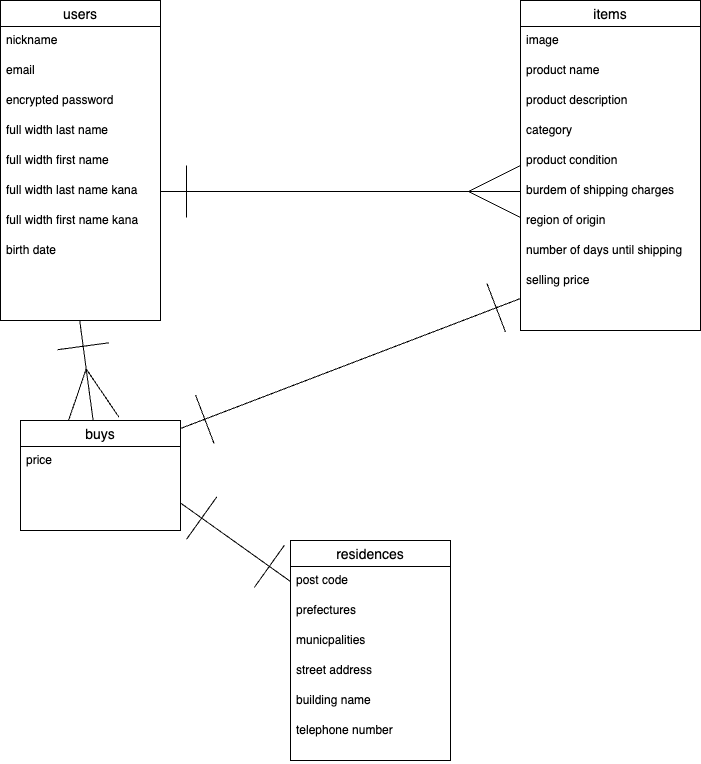

The diagram above was exported from draw.io. Its source (the exported page's mxGraphModel, read from the mxfile embedded in the PNG):
<mxGraphModel dx="1030" dy="1110" grid="1" gridSize="10" guides="1" tooltips="1" connect="1" arrows="1" fold="1" page="1" pageScale="1" pageWidth="827" pageHeight="1169" math="0" shadow="0">
  <root>
    <mxCell id="0" />
    <mxCell id="1" parent="0" />
    <mxCell id="2" value="users" style="swimlane;fontStyle=0;childLayout=stackLayout;horizontal=1;startSize=26;horizontalStack=0;resizeParent=1;resizeParentMax=0;resizeLast=0;collapsible=1;marginBottom=0;align=center;fontSize=14;" vertex="1" parent="1">
      <mxGeometry x="20" y="120" width="160" height="320" as="geometry" />
    </mxCell>
    <mxCell id="3" value="nickname" style="text;strokeColor=none;fillColor=none;spacingLeft=4;spacingRight=4;overflow=hidden;rotatable=0;points=[[0,0.5],[1,0.5]];portConstraint=eastwest;fontSize=12;" vertex="1" parent="2">
      <mxGeometry y="26" width="160" height="30" as="geometry" />
    </mxCell>
    <mxCell id="4" value="email" style="text;strokeColor=none;fillColor=none;spacingLeft=4;spacingRight=4;overflow=hidden;rotatable=0;points=[[0,0.5],[1,0.5]];portConstraint=eastwest;fontSize=12;" vertex="1" parent="2">
      <mxGeometry y="56" width="160" height="30" as="geometry" />
    </mxCell>
    <mxCell id="19" value="encrypted password" style="text;strokeColor=none;fillColor=none;spacingLeft=4;spacingRight=4;overflow=hidden;rotatable=0;points=[[0,0.5],[1,0.5]];portConstraint=eastwest;fontSize=12;" vertex="1" parent="2">
      <mxGeometry y="86" width="160" height="30" as="geometry" />
    </mxCell>
    <mxCell id="21" value="full width last name" style="text;strokeColor=none;fillColor=none;spacingLeft=4;spacingRight=4;overflow=hidden;rotatable=0;points=[[0,0.5],[1,0.5]];portConstraint=eastwest;fontSize=12;" vertex="1" parent="2">
      <mxGeometry y="116" width="160" height="30" as="geometry" />
    </mxCell>
    <mxCell id="67" value="full width first name" style="text;strokeColor=none;fillColor=none;spacingLeft=4;spacingRight=4;overflow=hidden;rotatable=0;points=[[0,0.5],[1,0.5]];portConstraint=eastwest;fontSize=12;" vertex="1" parent="2">
      <mxGeometry y="146" width="160" height="30" as="geometry" />
    </mxCell>
    <mxCell id="22" value="full width last name kana" style="text;strokeColor=none;fillColor=none;spacingLeft=4;spacingRight=4;overflow=hidden;rotatable=0;points=[[0,0.5],[1,0.5]];portConstraint=eastwest;fontSize=12;" vertex="1" parent="2">
      <mxGeometry y="176" width="160" height="30" as="geometry" />
    </mxCell>
    <mxCell id="69" value="full width first name kana" style="text;strokeColor=none;fillColor=none;spacingLeft=4;spacingRight=4;overflow=hidden;rotatable=0;points=[[0,0.5],[1,0.5]];portConstraint=eastwest;fontSize=12;" vertex="1" parent="2">
      <mxGeometry y="206" width="160" height="30" as="geometry" />
    </mxCell>
    <mxCell id="5" value="birth date" style="text;strokeColor=none;fillColor=none;spacingLeft=4;spacingRight=4;overflow=hidden;rotatable=0;points=[[0,0.5],[1,0.5]];portConstraint=eastwest;fontSize=12;" vertex="1" parent="2">
      <mxGeometry y="236" width="160" height="84" as="geometry" />
    </mxCell>
    <mxCell id="23" value="items" style="swimlane;fontStyle=0;childLayout=stackLayout;horizontal=1;startSize=26;horizontalStack=0;resizeParent=1;resizeParentMax=0;resizeLast=0;collapsible=1;marginBottom=0;align=center;fontSize=14;" vertex="1" parent="1">
      <mxGeometry x="540" y="120" width="180" height="330" as="geometry" />
    </mxCell>
    <mxCell id="24" value="image" style="text;strokeColor=none;fillColor=none;spacingLeft=4;spacingRight=4;overflow=hidden;rotatable=0;points=[[0,0.5],[1,0.5]];portConstraint=eastwest;fontSize=12;" vertex="1" parent="23">
      <mxGeometry y="26" width="180" height="30" as="geometry" />
    </mxCell>
    <mxCell id="25" value="product name" style="text;strokeColor=none;fillColor=none;spacingLeft=4;spacingRight=4;overflow=hidden;rotatable=0;points=[[0,0.5],[1,0.5]];portConstraint=eastwest;fontSize=12;" vertex="1" parent="23">
      <mxGeometry y="56" width="180" height="30" as="geometry" />
    </mxCell>
    <mxCell id="37" value="product description" style="text;strokeColor=none;fillColor=none;spacingLeft=4;spacingRight=4;overflow=hidden;rotatable=0;points=[[0,0.5],[1,0.5]];portConstraint=eastwest;fontSize=12;" vertex="1" parent="23">
      <mxGeometry y="86" width="180" height="30" as="geometry" />
    </mxCell>
    <mxCell id="27" value="category" style="text;strokeColor=none;fillColor=none;spacingLeft=4;spacingRight=4;overflow=hidden;rotatable=0;points=[[0,0.5],[1,0.5]];portConstraint=eastwest;fontSize=12;" vertex="1" parent="23">
      <mxGeometry y="116" width="180" height="30" as="geometry" />
    </mxCell>
    <mxCell id="28" value="product condition" style="text;strokeColor=none;fillColor=none;spacingLeft=4;spacingRight=4;overflow=hidden;rotatable=0;points=[[0,0.5],[1,0.5]];portConstraint=eastwest;fontSize=12;" vertex="1" parent="23">
      <mxGeometry y="146" width="180" height="30" as="geometry" />
    </mxCell>
    <mxCell id="29" value="burdem of shipping charges" style="text;strokeColor=none;fillColor=none;spacingLeft=4;spacingRight=4;overflow=hidden;rotatable=0;points=[[0,0.5],[1,0.5]];portConstraint=eastwest;fontSize=12;" vertex="1" parent="23">
      <mxGeometry y="176" width="180" height="30" as="geometry" />
    </mxCell>
    <mxCell id="30" value="region of origin" style="text;strokeColor=none;fillColor=none;spacingLeft=4;spacingRight=4;overflow=hidden;rotatable=0;points=[[0,0.5],[1,0.5]];portConstraint=eastwest;fontSize=12;" vertex="1" parent="23">
      <mxGeometry y="206" width="180" height="30" as="geometry" />
    </mxCell>
    <mxCell id="42" value="number of days until shipping" style="text;strokeColor=none;fillColor=none;spacingLeft=4;spacingRight=4;overflow=hidden;rotatable=0;points=[[0,0.5],[1,0.5]];portConstraint=eastwest;fontSize=12;" vertex="1" parent="23">
      <mxGeometry y="236" width="180" height="30" as="geometry" />
    </mxCell>
    <mxCell id="31" value="selling price" style="text;strokeColor=none;fillColor=none;spacingLeft=4;spacingRight=4;overflow=hidden;rotatable=0;points=[[0,0.5],[1,0.5]];portConstraint=eastwest;fontSize=12;" vertex="1" parent="23">
      <mxGeometry y="266" width="180" height="64" as="geometry" />
    </mxCell>
    <mxCell id="33" style="edgeStyle=none;html=1;endArrow=ERmany;endFill=0;startArrow=ERone;startFill=0;exitX=1;exitY=0.5;exitDx=0;exitDy=0;jumpSize=15;startSize=50;endSize=50;" edge="1" parent="1" source="22" target="29">
      <mxGeometry relative="1" as="geometry">
        <mxPoint x="210" y="311" as="sourcePoint" />
      </mxGeometry>
    </mxCell>
    <mxCell id="56" style="edgeStyle=none;html=1;exitX=1;exitY=0.75;exitDx=0;exitDy=0;entryX=0;entryY=0.5;entryDx=0;entryDy=0;endArrow=ERone;endFill=0;startArrow=ERone;startFill=0;endSize=50;startSize=50;" edge="1" parent="1" source="43" target="48">
      <mxGeometry relative="1" as="geometry" />
    </mxCell>
    <mxCell id="83" style="edgeStyle=none;jumpSize=15;html=1;startArrow=ERmany;startFill=0;endArrow=ERone;endFill=0;startSize=50;endSize=50;entryX=0.495;entryY=1;entryDx=0;entryDy=0;entryPerimeter=0;" edge="1" parent="1" source="43" target="5">
      <mxGeometry relative="1" as="geometry">
        <mxPoint x="100" y="460" as="targetPoint" />
      </mxGeometry>
    </mxCell>
    <mxCell id="43" value="buys" style="swimlane;fontStyle=0;childLayout=stackLayout;horizontal=1;startSize=26;horizontalStack=0;resizeParent=1;resizeParentMax=0;resizeLast=0;collapsible=1;marginBottom=0;align=center;fontSize=14;" vertex="1" parent="1">
      <mxGeometry x="40" y="540" width="160" height="110" as="geometry" />
    </mxCell>
    <mxCell id="82" value="price" style="text;strokeColor=none;fillColor=none;spacingLeft=4;spacingRight=4;overflow=hidden;rotatable=0;points=[[0,0.5],[1,0.5]];portConstraint=eastwest;fontSize=12;sketch=0;" vertex="1" parent="43">
      <mxGeometry y="26" width="160" height="84" as="geometry" />
    </mxCell>
    <mxCell id="47" value="residences" style="swimlane;fontStyle=0;childLayout=stackLayout;horizontal=1;startSize=26;horizontalStack=0;resizeParent=1;resizeParentMax=0;resizeLast=0;collapsible=1;marginBottom=0;align=center;fontSize=14;" vertex="1" parent="1">
      <mxGeometry x="310" y="660" width="160" height="220" as="geometry" />
    </mxCell>
    <mxCell id="48" value="post code" style="text;strokeColor=none;fillColor=none;spacingLeft=4;spacingRight=4;overflow=hidden;rotatable=0;points=[[0,0.5],[1,0.5]];portConstraint=eastwest;fontSize=12;" vertex="1" parent="47">
      <mxGeometry y="26" width="160" height="30" as="geometry" />
    </mxCell>
    <mxCell id="49" value="prefectures" style="text;strokeColor=none;fillColor=none;spacingLeft=4;spacingRight=4;overflow=hidden;rotatable=0;points=[[0,0.5],[1,0.5]];portConstraint=eastwest;fontSize=12;" vertex="1" parent="47">
      <mxGeometry y="56" width="160" height="30" as="geometry" />
    </mxCell>
    <mxCell id="51" value="municpalities" style="text;strokeColor=none;fillColor=none;spacingLeft=4;spacingRight=4;overflow=hidden;rotatable=0;points=[[0,0.5],[1,0.5]];portConstraint=eastwest;fontSize=12;" vertex="1" parent="47">
      <mxGeometry y="86" width="160" height="30" as="geometry" />
    </mxCell>
    <mxCell id="52" value="street address" style="text;strokeColor=none;fillColor=none;spacingLeft=4;spacingRight=4;overflow=hidden;rotatable=0;points=[[0,0.5],[1,0.5]];portConstraint=eastwest;fontSize=12;" vertex="1" parent="47">
      <mxGeometry y="116" width="160" height="30" as="geometry" />
    </mxCell>
    <mxCell id="53" value="building name" style="text;strokeColor=none;fillColor=none;spacingLeft=4;spacingRight=4;overflow=hidden;rotatable=0;points=[[0,0.5],[1,0.5]];portConstraint=eastwest;fontSize=12;" vertex="1" parent="47">
      <mxGeometry y="146" width="160" height="30" as="geometry" />
    </mxCell>
    <mxCell id="50" value="telephone number" style="text;strokeColor=none;fillColor=none;spacingLeft=4;spacingRight=4;overflow=hidden;rotatable=0;points=[[0,0.5],[1,0.5]];portConstraint=eastwest;fontSize=12;" vertex="1" parent="47">
      <mxGeometry y="176" width="160" height="44" as="geometry" />
    </mxCell>
    <mxCell id="54" style="edgeStyle=none;html=1;exitX=0;exitY=0.5;exitDx=0;exitDy=0;endArrow=ERone;endFill=0;startArrow=ERone;startFill=0;endSize=50;startSize=50;" edge="1" parent="1" source="31">
      <mxGeometry relative="1" as="geometry">
        <mxPoint x="200" y="548" as="targetPoint" />
      </mxGeometry>
    </mxCell>
  </root>
</mxGraphModel>